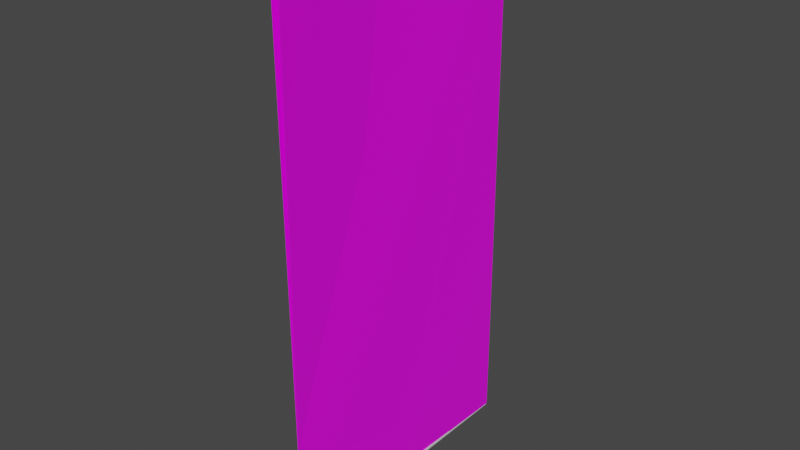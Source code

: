 # Source: HallwayEndlessBack.blend  (saved by Blender 3.3.6; exported with 4.5.12 LTS)
import bpy
from mathutils import Matrix  # noqa: F401  (used for matrix-valued properties, if any)

bpy.ops.wm.read_factory_settings(use_empty=True)
scene = bpy.context.scene
scene.name = 'Scene'

# ---- collections
col_collection = bpy.data.collections.new('Collection'); scene.collection.children.link(col_collection)

# ---- images (referenced by path relative to the original .blend; pixels are not part of the script)
import os
ASSET_DIR = os.environ.get("B2B_ASSET_DIR", "")  # directory of the original .blend (textures are referenced by path, not embedded)
HERE = os.path.dirname(os.path.abspath(__file__))  # packed textures are extracted next to this script under _unpacked/

def load_image(name, relpath, width, height, colorspace="sRGB"):
    """Load a texture the original file referenced (path relative to the .blend, or extracted next to this script)."""
    p = next((c for c in (os.path.join(HERE, relpath), os.path.join(ASSET_DIR, relpath)) if relpath and os.path.exists(c)), "")
    if p:
        img = bpy.data.images.load(p, check_existing=True)
        img.name = name
    else:  # same state as the original file: an image datablock whose file is absent (Cycles renders it pink)
        img = bpy.data.images.new(name, width, height)
        img.source = "FILE"
        img.filepath = "//" + (relpath or name)
    img.colorspace_settings.name = colorspace
    return img
img_hallwallstexture_png = load_image('HallWallsTexture.png', 'Persistance Project/Assets/GameAssets/MaterialsAndTextures/HallWallsTexture.png', 1024, 1024, 'sRGB')

# ---- materials (node trees are filled in below, after node groups)
mat_hallwayfloormaterial = bpy.data.materials.new('HallwayFloorMaterial')
mat_hallwayfloormaterial.use_transparent_shadow = False
mat_hallwaywallmaterial = bpy.data.materials.new('HallwayWallMaterial')
mat_hallwaywallmaterial.alpha_threshold = 0.0
mat_hallwaywallmaterial.use_transparent_shadow = False
mat_hallwaywallmaterial.line_color = (0.0, 0.0, 0.0, 1.0)

# ---- material node trees
mat_hallwayfloormaterial.use_nodes = True; mat_hallwayfloormaterial.node_tree.nodes.clear()
_N = mat_hallwayfloormaterial.node_tree.nodes; _L = mat_hallwayfloormaterial.node_tree.links
n0 = _N.new('ShaderNodeBsdfPrincipled'); n0.name = 'Principled BSDF'; n0.location = (10, 300)
n0.distribution = 'GGX'
n0.subsurface_method = 'BURLEY'
n0.inputs[3].default_value = 1.45
n0.inputs[27].default_value = (0.0, 0.0, 0.0, 1.0)
n0.inputs[28].default_value = 1.0
n1 = _N.new('ShaderNodeOutputMaterial'); n1.name = 'Material Output'; n1.location = (300, 300)
_L.new(n0.outputs[0], n1.inputs[0])
n1.is_active_output = True
mat_hallwaywallmaterial.use_nodes = True; mat_hallwaywallmaterial.node_tree.nodes.clear()
_N = mat_hallwaywallmaterial.node_tree.nodes; _L = mat_hallwaywallmaterial.node_tree.links
n0 = _N.new('ShaderNodeOutputMaterial'); n0.name = 'Material Output'; n0.location = (300, 300)
n1 = _N.new('ShaderNodeBsdfPrincipled'); n1.name = 'Principled BSDF'; n1.location = (10, 300)
n1.distribution = 'GGX'
n1.subsurface_method = 'BURLEY'
n1.inputs[2].default_value = 0.4
n1.inputs[3].default_value = 1.45
n1.inputs[27].default_value = (0.0, 0.0, 0.0, 1.0)
n1.inputs[28].default_value = 1.0
n2 = _N.new('ShaderNodeTexImage'); n2.name = 'Image Texture'; n2.location = (-280, 280)
n2.image = img_hallwallstexture_png
_L.new(n1.outputs[0], n0.inputs[0])
_L.new(n2.outputs[0], n1.inputs[0])
n0.is_active_output = True

# ---- world
world_world = bpy.data.worlds.new('World'); scene.world = world_world
world_world.use_nodes = True; world_world.node_tree.nodes.clear()
_N = world_world.node_tree.nodes; _L = world_world.node_tree.links
n0 = _N.new('ShaderNodeOutputWorld'); n0.name = 'World Output'; n0.location = (300, 300)
n1 = _N.new('ShaderNodeBackground'); n1.name = 'Background'; n1.location = (10, 300)
n1.inputs[0].default_value = (0.05088, 0.05088, 0.05088, 1.0)
_L.new(n1.outputs[0], n0.inputs[0])
n0.is_active_output = True
world_world.color = (0.05088, 0.05088, 0.05088)
world_world.use_sun_shadow = False
world_world.sun_shadow_jitter_overblur = 0.0

# ---- meshes
me_cube = bpy.data.meshes.new('Cube')
me_cube.from_pydata([(2.428, 61.5, 0.03835), (2.428, 61.5, -1.154), (2.428, -61.5, 0.03835), (2.428, -61.5, -1.154), (-2.428, 61.5, 0.03835), (-2.428, 61.5, -1.154), (-2.428, -61.5, 0.03835), (-2.428, -61.5, -1.154)], [], [(0, 4, 6, 2), (3, 2, 6, 7), (7, 6, 4, 5), (5, 1, 3, 7), (1, 0, 2, 3), (5, 4, 0, 1)])
_uv = me_cube.uv_layers.new(name='UVMap')
_uv.uv.foreach_set('vector', [0.625, 0.5, 0.875, 0.5, 0.875, 0.75, 0.625, 0.75, 0.375, 0.75, 0.625, 0.75, 0.625, 1.0, 0.375, 1.0, 0.375, 0.0, 0.625, 0.0, 0.625, 0.25, 0.375, 0.25, 0.125, 0.5, 0.375, 0.5, 0.375, 0.75, 0.125, 0.75, 0.375, 0.5, 0.625, 0.5, 0.625, 0.75, 0.375, 0.75, 0.375, 0.25, 0.625, 0.25, 0.625, 0.5, 0.375, 0.5])
me_cube.materials.append(mat_hallwayfloormaterial)
me_cube.use_remesh_preserve_volume = False
me_cube.use_remesh_preserve_attributes = False
me_cube.use_mirror_vertex_groups = False
me_cube.update()
me_cube_001 = bpy.data.meshes.new('Cube.001')
me_cube_001.from_pydata([(-0.766, -1.21, -1.087), (3.702, -1.21, -1.087), (-0.766, 1.234, -1.179), (3.702, 1.234, -1.179), (-0.766, -1.245, -2.021), (3.702, -1.245, -2.021), (-0.766, 1.199, -2.113), (3.702, 1.199, -2.113), (239.3, 61.51, -2.323), (239.3, 61.51, -2.421), (239.3, -61.42, 1.877), (239.3, -61.43, 1.711), (-0.2565, 61.51, -2.391), (-0.2565, 61.49, -2.882), (-0.2565, -61.5, -0.09582), (-0.2565, -61.52, -0.7128), (0.7707, 61.49, -2.882), (0.7707, -61.5, -0.09582), (0.7707, -61.52, -0.7128), (0.7707, 61.51, -2.391), (0.8311, -61.52, -0.6596), (0.8311, 61.51, -2.394), (0.8311, 61.49, -2.871), (0.8311, -61.5, -0.1591), (239.3, -61.43, -1.877), (239.3, -61.44, -1.711), (239.3, 61.5, 2.323), (239.3, 61.5, 2.421), (-0.2565, -61.5, 0.09566), (-0.2565, -61.53, 0.7126), (-0.2565, 61.5, 2.391), (-0.2565, 61.48, 2.881), (0.7707, -61.53, 0.7126), (0.7707, 61.5, 2.391), (0.7707, 61.48, 2.881), (0.7707, -61.5, 0.09566), (0.8311, 61.48, 2.871), (0.8311, -61.51, 0.1589), (0.8311, -61.53, 0.6594), (0.8311, 61.5, 2.393), (-0.2565, 1.206, -1.935), (-0.2565, 1.229, -1.318), (0.7707, 1.229, -1.318), (0.8311, 1.227, -1.382), (0.7707, 1.206, -1.935), (0.8311, 1.208, -1.882), (3.702, 1.209, -1.854), (3.702, 1.228, -1.357), (-0.2565, -1.215, -1.227), (-0.2565, -1.238, -1.844), (0.7707, -1.238, -1.844), (0.8311, -1.236, -1.79), (0.7707, -1.215, -1.227), (3.702, -1.235, -1.762), (3.702, -1.216, -1.265), (0.8311, -1.217, -1.29), (-0.589, 1.015, -2.106), (-0.589, 1.05, -1.172), (3.525, 1.015, -2.106), (3.525, 1.05, -1.172), (-0.589, -1.06, -2.028), (-0.589, -1.025, -1.094), (3.525, -1.06, -2.028), (3.525, -1.025, -1.094)], [], [(2, 6, 4, 0), (18, 17, 14, 15), (9, 8, 10, 11), (22, 21, 8, 9), (13, 12, 19, 16), (20, 23, 17, 18), (11, 10, 23, 20), (16, 19, 21, 22), (35, 28, 30, 33), (34, 33, 30, 31), (31, 30, 28, 29), (38, 25, 27, 36), (25, 24, 26, 27), (38, 37, 24, 25), (29, 28, 35, 32), (29, 32, 34, 31), (36, 39, 33, 34), (37, 35, 33, 39), (24, 37, 39, 26), (27, 26, 39, 36), (32, 35, 37, 38), (32, 38, 36, 34), (45, 46, 7, 6, 2, 3, 47, 43, 42, 41, 40, 44), (54, 1, 0, 4, 5, 53, 51, 50, 49, 48, 52, 55), (47, 3, 1, 54), (53, 5, 7, 46), (42, 19, 12, 41), (48, 14, 17, 52), (15, 14, 48, 49), (41, 12, 13, 40), (22, 9, 11, 20, 51, 53, 46, 45), (13, 16, 44, 40), (18, 15, 49, 50), (43, 21, 19, 42), (17, 23, 55, 52), (55, 23, 10, 8, 21, 43, 47, 54), (44, 16, 22, 45), (20, 18, 50, 51), (57, 56, 58, 59), (63, 62, 60, 61), (61, 60, 56, 57), (63, 59, 58, 62), (63, 1, 3, 59), (59, 3, 2, 0, 1, 63, 61, 57), (7, 5, 62, 58), (5, 4, 6, 7, 58, 56, 60, 62)])
_uv = me_cube_001.uv_layers.new(name='UVMap')
_uv.uv.foreach_set('vector', [0.5117, -0.008421, 0.5117, -0.008421, 0.4918, -0.008421, 0.4918, -0.008421, 0.003173, -0.001782, 0.003173, -0.001782, 0.003173, -0.00622, 0.003173, -0.00622, 1.0, 1.029, 1.0, 1.029, 0.003173, 1.029, 0.003173, 1.029, 1.0, -0.001521, 1.0, -0.001521, 1.0, 1.029, 1.0, 1.029, 1.0, -0.00622, 1.0, -0.00622, 1.0, -0.001782, 1.0, -0.001782, 0.003173, -0.001521, 0.003173, -0.001521, 0.003173, -0.001782, 0.003173, -0.001782, 0.003173, 1.029, 0.003173, 1.029, 0.003173, -0.001521, 0.003173, -0.001521, 1.0, -0.001782, 1.0, -0.001782, 1.0, -0.001521, 1.0, -0.001521, -1.5, 0.08593, -1.5, -0.0004431, 2.5, -0.0004431, 2.5, 0.08593, 1.0, -0.001782, 1.0, -0.001782, 1.0, -0.00622, 1.0, -0.00622, 1.0, -0.00622, 1.0, -0.00622, 0.003173, -0.00622, 0.003173, -0.00622, 0.003173, -0.001521, 0.003173, 1.029, 1.0, 1.029, 1.0, -0.001521, 0.003173, 1.029, 0.003173, 1.029, 1.0, 1.029, 1.0, 1.029, 0.003173, -0.001521, 0.003173, -0.001521, 0.003173, 1.029, 0.003173, 1.029, 0.003173, -0.00622, 0.003173, -0.00622, 0.003173, -0.001782, 0.003173, -0.001782, 0.003173, -0.00622, 0.003173, -0.001782, 1.0, -0.001782, 1.0, -0.00622, 1.0, -0.001521, 1.0, -0.001521, 1.0, -0.001782, 1.0, -0.001782, 2.983e-05, 0.1016, 2.983e-05, 0.0861, 1.0, 0.0861, 1.0, 0.1016, -3.5, 1.0, -3.5, 0.1015, 4.5, 0.1015, 4.5, 1.0, 1.0, 1.029, 1.0, 1.029, 1.0, -0.001521, 1.0, -0.001521, 0.003173, -0.001782, 0.003173, -0.001782, 0.003173, -0.001521, 0.003173, -0.001521, 0.003173, -0.001782, 0.003173, -0.001521, 1.0, -0.001521, 1.0, -0.001782, 0.5117, 0.09226, 0.5117, 0.09652, 0.5117, 0.09652, 0.5117, 0.08989, 0.5117, 0.08989, 0.5117, 0.09652, 0.5117, 0.09652, 0.5117, 0.09226, 0.5117, 0.09217, 0.5117, 0.09064, 0.5117, 0.09064, 0.5117, 0.09217, 0.4918, 0.09652, 0.4918, 0.09652, 0.4918, 0.08989, 0.4918, 0.08989, 0.4918, 0.09652, 0.4918, 0.09652, 0.4918, 0.09226, 0.4918, 0.09217, 0.4918, 0.09064, 0.4918, 0.09064, 0.4918, 0.09217, 0.4918, 0.09226, 0.5117, 0.09652, 0.5117, 0.09652, 0.4918, 0.09652, 0.4918, 0.09652, 0.4918, 0.09652, 0.4918, 0.09652, 0.5117, 0.09652, 0.5117, 0.09652, 0.5466, 0.08593, 2.5, 0.08593, 2.5, -0.0004431, 0.5466, -0.0004431, 0.4673, -0.0004431, -1.5, -0.0004431, -1.5, 0.08593, 0.4673, 0.08593, 0.003173, -0.00622, 0.003173, -0.00622, 0.4918, -0.00622, 0.4918, -0.00622, 0.5117, -0.00622, 1.0, -0.00622, 1.0, -0.00622, 0.5117, -0.00622, 1.0, -0.001521, 1.0, 1.029, 0.003173, 1.029, 0.003173, -0.001521, 0.4918, -0.001521, 0.4918, 0.01088, 0.5117, 0.01088, 0.5117, -0.001521, 1.0, -0.00622, 1.0, -0.001782, 0.5117, -0.001782, 0.5117, -0.00622, 0.003173, -0.001782, 0.003173, -0.00622, 0.4918, -0.00622, 0.4918, -0.001782, 0.5117, 0.1016, 1.0, 0.1016, 1.0, 0.0861, 0.5117, 0.0861, 2.983e-05, 0.0861, 2.983e-05, 0.1016, 0.4918, 0.1016, 0.4918, 0.0861, 0.4345, 0.1015, -3.5, 0.1015, -3.5, 1.0, 4.5, 1.0, 4.5, 0.1015, 0.5931, 0.1015, 0.5931, 0.1139, 0.4345, 0.1139, 0.5117, -0.001782, 1.0, -0.001782, 1.0, -0.001521, 0.5117, -0.001521, 0.003173, -0.001521, 0.003173, -0.001782, 0.4918, -0.001782, 0.4918, -0.001521, 0.5102, 0.09015, 0.5102, 0.09015, 0.5102, 0.09625, 0.5102, 0.09625, 0.4933, 0.09625, 0.4933, 0.09625, 0.4933, 0.09015, 0.4933, 0.09015, 0.4933, -0.007656, 0.4933, -0.007656, 0.5102, -0.007656, 0.5102, -0.007656, 0.4933, 0.09625, 0.5102, 0.09625, 0.5102, 0.09625, 0.4933, 0.09625, 0.4933, 0.09625, 0.4918, 0.09652, 0.5117, 0.09652, 0.5102, 0.09625, 0.5102, 0.09625, 0.5117, 0.09652, 0.5117, 0.08989, 0.4918, 0.08989, 0.4918, 0.09652, 0.4933, 0.09625, 0.4933, 0.09015, 0.5102, 0.09015, 0.5117, 0.09652, 0.4918, 0.09652, 0.4933, 0.09625, 0.5102, 0.09625, 0.4918, 0.09652, 0.4918, 0.08989, 0.5117, 0.08989, 0.5117, 0.09652, 0.5102, 0.09625, 0.5102, 0.09015, 0.4933, 0.09015, 0.4933, 0.09625])
me_cube_001.materials.append(mat_hallwaywallmaterial)
me_cube_001.use_remesh_preserve_volume = False
me_cube_001.use_remesh_preserve_attributes = False
me_cube_001.use_mirror_vertex_groups = False
me_cube_001.update()

# ---- objects
ob_floor = bpy.data.objects.new('Floor', me_cube)
ob_walls = bpy.data.objects.new('walls', me_cube_001)

# ---- transforms, parenting, visibility, modifiers, constraints
ob_floor.location = (0.0, 0.0, 0.0)
ob_floor.lock_rotations_4d = False
ob_floor.empty_display_type = 'ARROWS'
ob_floor.lineart.crease_threshold = 0.0
ob_walls.location = (0.0, 0.0, 0.0)
ob_walls.rotation_euler = (-0.0, -1.571, 0.0)
ob_walls.lock_rotations_4d = False
ob_walls.empty_display_type = 'ARROWS'
ob_walls.lineart.crease_threshold = 0.0

# ---- collection membership
col_collection.objects.link(ob_floor)
col_collection.objects.link(ob_walls)

# ---- scene / render settings (as saved in the file)
scene.frame_start = 1; scene.frame_end = 250; scene.frame_set(1)
scene.render.engine = 'BLENDER_EEVEE_NEXT'
scene.cycles.use_denoising = False
scene.cycles.samples = 128
scene.cycles.sampling_pattern = 'TABULATED_SOBOL'
scene.cycles.use_adaptive_sampling = False
scene.cycles.use_light_tree = False
scene.view_settings.view_transform = 'Filmic'
bpy.context.view_layer.update()

# ---- added for rendering (the .blend has no active camera and no usable light): camera, sun
cam_auto = bpy.data.cameras.new('AutoCamera')
cam_auto.lens = 50.0
cam_auto.sensor_width = 36.0
cam_auto.clip_end = 4386.39
ob_auto_camera = bpy.data.objects.new('AutoCamera', cam_auto)
scene.collection.objects.link(ob_auto_camera)
ob_auto_camera.location = (249.938, -299.932, 319.006)
ob_auto_camera.rotation_euler = (1.09748, -7.21219e-08, 0.694738)
scene.camera = ob_auto_camera
light_auto_sun = bpy.data.lights.new('AutoSun', 'SUN')
light_auto_sun.energy = 3.0
light_auto_sun.angle = 0.0523599
ob_auto_sun = bpy.data.objects.new('AutoSun', light_auto_sun)
scene.collection.objects.link(ob_auto_sun)
ob_auto_sun.rotation_euler = (0.872665, 0.174533, 0.523599)
bpy.context.view_layer.update()
